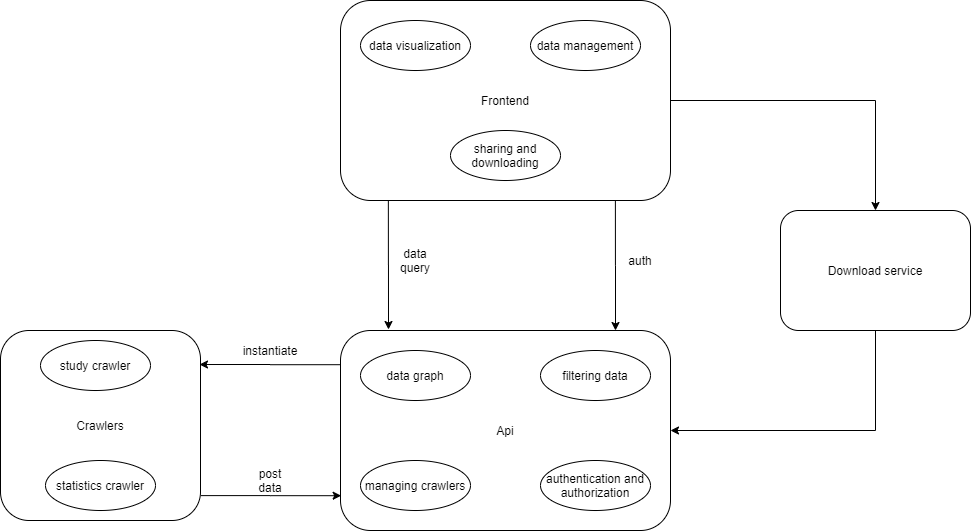

The diagram above was exported from draw.io. Its source (the exported page's mxGraphModel, read from the mxfile embedded in the PNG):
<mxGraphModel dx="1781" dy="508" grid="1" gridSize="10" guides="1" tooltips="1" connect="1" arrows="1" fold="1" page="0" pageScale="1" pageWidth="827" pageHeight="1169" math="0" shadow="0">
  <root>
    <mxCell id="0" />
    <mxCell id="1" parent="0" />
    <mxCell id="Km41t20aMfozNGbpn6US-10" style="edgeStyle=orthogonalEdgeStyle;rounded=0;orthogonalLoop=1;jettySize=auto;html=1;exitX=0.145;exitY=0.995;exitDx=0;exitDy=0;exitPerimeter=0;" edge="1" parent="1" source="Km41t20aMfozNGbpn6US-1">
      <mxGeometry relative="1" as="geometry">
        <mxPoint x="-82" y="232" as="sourcePoint" />
        <mxPoint x="-82" y="359" as="targetPoint" />
      </mxGeometry>
    </mxCell>
    <mxCell id="Km41t20aMfozNGbpn6US-16" style="edgeStyle=orthogonalEdgeStyle;rounded=0;orthogonalLoop=1;jettySize=auto;html=1;" edge="1" parent="1" source="Km41t20aMfozNGbpn6US-1" target="Km41t20aMfozNGbpn6US-14">
      <mxGeometry relative="1" as="geometry" />
    </mxCell>
    <mxCell id="Km41t20aMfozNGbpn6US-1" value="Frontend" style="rounded=1;whiteSpace=wrap;html=1;" vertex="1" parent="1">
      <mxGeometry x="-130" y="30" width="330" height="200" as="geometry" />
    </mxCell>
    <mxCell id="Km41t20aMfozNGbpn6US-2" value="data visualization" style="ellipse;whiteSpace=wrap;html=1;" vertex="1" parent="1">
      <mxGeometry x="-110" y="50" width="110" height="50" as="geometry" />
    </mxCell>
    <mxCell id="Km41t20aMfozNGbpn6US-3" value="data management" style="ellipse;whiteSpace=wrap;html=1;" vertex="1" parent="1">
      <mxGeometry x="60" y="50" width="110" height="50" as="geometry" />
    </mxCell>
    <mxCell id="Km41t20aMfozNGbpn6US-4" value="sharing and downloading" style="ellipse;whiteSpace=wrap;html=1;" vertex="1" parent="1">
      <mxGeometry x="-20" y="160" width="110" height="50" as="geometry" />
    </mxCell>
    <mxCell id="Km41t20aMfozNGbpn6US-20" style="edgeStyle=orthogonalEdgeStyle;rounded=0;orthogonalLoop=1;jettySize=auto;html=1;entryX=0.995;entryY=0.179;entryDx=0;entryDy=0;entryPerimeter=0;exitX=-0.002;exitY=0.171;exitDx=0;exitDy=0;exitPerimeter=0;" edge="1" parent="1" source="Km41t20aMfozNGbpn6US-5" target="Km41t20aMfozNGbpn6US-17">
      <mxGeometry relative="1" as="geometry" />
    </mxCell>
    <mxCell id="Km41t20aMfozNGbpn6US-5" value="Api" style="rounded=1;whiteSpace=wrap;html=1;" vertex="1" parent="1">
      <mxGeometry x="-130" y="360" width="330" height="200" as="geometry" />
    </mxCell>
    <mxCell id="Km41t20aMfozNGbpn6US-6" value="data graph" style="ellipse;whiteSpace=wrap;html=1;" vertex="1" parent="1">
      <mxGeometry x="-110" y="380" width="110" height="50" as="geometry" />
    </mxCell>
    <mxCell id="Km41t20aMfozNGbpn6US-7" value="filtering data" style="ellipse;whiteSpace=wrap;html=1;" vertex="1" parent="1">
      <mxGeometry x="70" y="380" width="110" height="50" as="geometry" />
    </mxCell>
    <mxCell id="Km41t20aMfozNGbpn6US-8" value="managing crawlers" style="ellipse;whiteSpace=wrap;html=1;" vertex="1" parent="1">
      <mxGeometry x="-110" y="490" width="110" height="50" as="geometry" />
    </mxCell>
    <mxCell id="Km41t20aMfozNGbpn6US-9" value="authentication and authorization" style="ellipse;whiteSpace=wrap;html=1;" vertex="1" parent="1">
      <mxGeometry x="70" y="490" width="110" height="50" as="geometry" />
    </mxCell>
    <mxCell id="Km41t20aMfozNGbpn6US-11" style="edgeStyle=orthogonalEdgeStyle;rounded=0;orthogonalLoop=1;jettySize=auto;html=1;exitX=0.833;exitY=1;exitDx=0;exitDy=0;exitPerimeter=0;" edge="1" parent="1" source="Km41t20aMfozNGbpn6US-1">
      <mxGeometry relative="1" as="geometry">
        <mxPoint x="115" y="230" as="sourcePoint" />
        <mxPoint x="145" y="360" as="targetPoint" />
      </mxGeometry>
    </mxCell>
    <mxCell id="Km41t20aMfozNGbpn6US-12" value="auth" style="text;html=1;strokeColor=none;fillColor=none;align=center;verticalAlign=middle;whiteSpace=wrap;rounded=0;" vertex="1" parent="1">
      <mxGeometry x="150" y="280" width="40" height="20" as="geometry" />
    </mxCell>
    <mxCell id="Km41t20aMfozNGbpn6US-13" value="data query" style="text;html=1;strokeColor=none;fillColor=none;align=center;verticalAlign=middle;whiteSpace=wrap;rounded=0;" vertex="1" parent="1">
      <mxGeometry x="-75" y="280" width="40" height="20" as="geometry" />
    </mxCell>
    <mxCell id="Km41t20aMfozNGbpn6US-15" style="edgeStyle=orthogonalEdgeStyle;rounded=0;orthogonalLoop=1;jettySize=auto;html=1;exitX=0.5;exitY=1;exitDx=0;exitDy=0;" edge="1" parent="1" source="Km41t20aMfozNGbpn6US-14" target="Km41t20aMfozNGbpn6US-5">
      <mxGeometry relative="1" as="geometry" />
    </mxCell>
    <mxCell id="Km41t20aMfozNGbpn6US-14" value="Download service" style="rounded=1;whiteSpace=wrap;html=1;" vertex="1" parent="1">
      <mxGeometry x="310" y="240" width="190" height="120" as="geometry" />
    </mxCell>
    <mxCell id="Km41t20aMfozNGbpn6US-21" style="edgeStyle=orthogonalEdgeStyle;rounded=0;orthogonalLoop=1;jettySize=auto;html=1;exitX=1.003;exitY=0.869;exitDx=0;exitDy=0;exitPerimeter=0;entryX=0.002;entryY=0.826;entryDx=0;entryDy=0;entryPerimeter=0;" edge="1" parent="1" source="Km41t20aMfozNGbpn6US-17" target="Km41t20aMfozNGbpn6US-5">
      <mxGeometry relative="1" as="geometry" />
    </mxCell>
    <mxCell id="Km41t20aMfozNGbpn6US-17" value="Crawlers" style="rounded=1;whiteSpace=wrap;html=1;" vertex="1" parent="1">
      <mxGeometry x="-470" y="360" width="200" height="190" as="geometry" />
    </mxCell>
    <mxCell id="Km41t20aMfozNGbpn6US-18" value="study crawler" style="ellipse;whiteSpace=wrap;html=1;" vertex="1" parent="1">
      <mxGeometry x="-430" y="370" width="110" height="50" as="geometry" />
    </mxCell>
    <mxCell id="Km41t20aMfozNGbpn6US-19" value="statistics crawler" style="ellipse;whiteSpace=wrap;html=1;" vertex="1" parent="1">
      <mxGeometry x="-425" y="490" width="110" height="50" as="geometry" />
    </mxCell>
    <mxCell id="Km41t20aMfozNGbpn6US-22" value="instantiate" style="text;html=1;strokeColor=none;fillColor=none;align=center;verticalAlign=middle;whiteSpace=wrap;rounded=0;" vertex="1" parent="1">
      <mxGeometry x="-220" y="370" width="40" height="20" as="geometry" />
    </mxCell>
    <mxCell id="Km41t20aMfozNGbpn6US-23" value="post data" style="text;html=1;strokeColor=none;fillColor=none;align=center;verticalAlign=middle;whiteSpace=wrap;rounded=0;" vertex="1" parent="1">
      <mxGeometry x="-220" y="500" width="40" height="20" as="geometry" />
    </mxCell>
  </root>
</mxGraphModel>